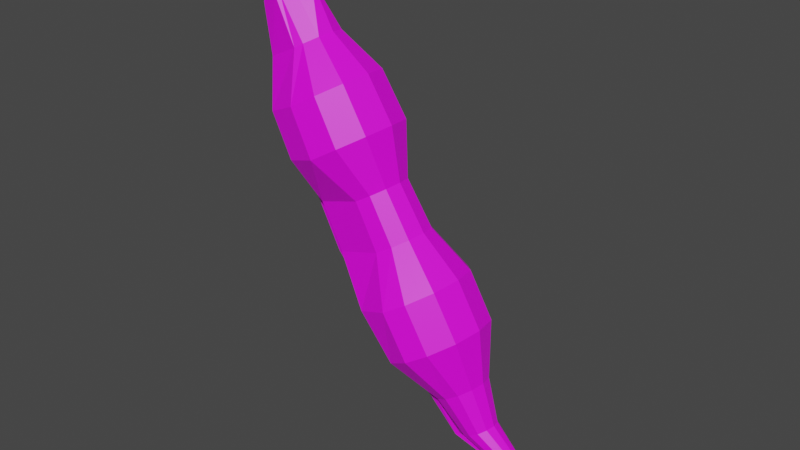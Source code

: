 # Source: Grimsnap_Peas.blend  (saved by Blender 2.90.8; exported with 4.5.12 LTS)
import bpy
from mathutils import Matrix  # noqa: F401  (used for matrix-valued properties, if any)

bpy.ops.wm.read_factory_settings(use_empty=True)
scene = bpy.context.scene
scene.name = 'Scene'

# ---- collections
col_collection = bpy.data.collections.new('Collection'); scene.collection.children.link(col_collection)

# ---- images (referenced by path relative to the original .blend; pixels are not part of the script)
import os
ASSET_DIR = os.environ.get("B2B_ASSET_DIR", "")  # directory of the original .blend (textures are referenced by path, not embedded)
HERE = os.path.dirname(os.path.abspath(__file__))  # packed textures are extracted next to this script under _unpacked/

def load_image(name, relpath, width, height, colorspace="sRGB"):
    """Load a texture the original file referenced (path relative to the .blend, or extracted next to this script)."""
    p = next((c for c in (os.path.join(HERE, relpath), os.path.join(ASSET_DIR, relpath)) if relpath and os.path.exists(c)), "")
    if p:
        img = bpy.data.images.load(p, check_existing=True)
        img.name = name
    else:  # same state as the original file: an image datablock whose file is absent (Cycles renders it pink)
        img = bpy.data.images.new(name, width, height)
        img.source = "FILE"
        img.filepath = "//" + (relpath or name)
    img.colorspace_settings.name = colorspace
    return img
img_peas_jpg = load_image('Peas.jpg', 'Peas.jpg', 1024, 1024, 'sRGB')

# ---- materials (node trees are filled in below, after node groups)
mat_material = bpy.data.materials.new('Material')
mat_material.alpha_threshold = 0.0
mat_material.use_transparent_shadow = False
mat_material.line_color = (0.0, 0.0, 0.0, 1.0)
mat_material_001 = bpy.data.materials.new('Material.001')
mat_material_001.use_transparent_shadow = False

# ---- material node trees
mat_material.use_nodes = True; mat_material.node_tree.nodes.clear()
_N = mat_material.node_tree.nodes; _L = mat_material.node_tree.links
n0 = _N.new('ShaderNodeOutputMaterial'); n0.name = 'Material Output'; n0.location = (300, 300)
n1 = _N.new('ShaderNodeBsdfPrincipled'); n1.name = 'Principled BSDF'; n1.location = (10, 300)
n1.distribution = 'GGX'
n1.subsurface_method = 'BURLEY'
n1.inputs[2].default_value = 0.4
n1.inputs[3].default_value = 1.45
n1.inputs[27].default_value = (0.0, 0.0, 0.0, 1.0)
n1.inputs[28].default_value = 1.0
_L.new(n1.outputs[0], n0.inputs[0])
n0.is_active_output = True
mat_material_001.use_nodes = True; mat_material_001.node_tree.nodes.clear()
_N = mat_material_001.node_tree.nodes; _L = mat_material_001.node_tree.links
n0 = _N.new('ShaderNodeBsdfPrincipled'); n0.name = 'Principled BSDF'; n0.location = (10, 300)
n0.distribution = 'GGX'
n0.subsurface_method = 'BURLEY'
n0.inputs[3].default_value = 1.45
n0.inputs[27].default_value = (0.0, 0.0, 0.0, 1.0)
n0.inputs[28].default_value = 1.0
n1 = _N.new('ShaderNodeOutputMaterial'); n1.name = 'Material Output'; n1.location = (300, 300)
n2 = _N.new('ShaderNodeTexImage'); n2.name = 'Image Texture'; n2.location = (-280, 260)
n2.image = img_peas_jpg
_L.new(n0.outputs[0], n1.inputs[0])
_L.new(n2.outputs[0], n0.inputs[0])
n1.is_active_output = True

# ---- world
world_world = bpy.data.worlds.new('World'); scene.world = world_world
world_world.use_nodes = True; world_world.node_tree.nodes.clear()
_N = world_world.node_tree.nodes; _L = world_world.node_tree.links
n0 = _N.new('ShaderNodeOutputWorld'); n0.name = 'World Output'; n0.location = (300, 300)
n1 = _N.new('ShaderNodeBackground'); n1.name = 'Background'; n1.location = (10, 300)
n1.inputs[0].default_value = (0.05088, 0.05088, 0.05088, 1.0)
_L.new(n1.outputs[0], n0.inputs[0])
n0.is_active_output = True
world_world.color = (0.05088, 0.05088, 0.05088)
world_world.use_sun_shadow = False
world_world.sun_shadow_jitter_overblur = 0.0

# ---- meshes
me_cube = bpy.data.meshes.new('Cube')
me_cube.from_pydata([], [], [])
_uv = me_cube.uv_layers.new(name='UVMap')
_uv.uv.foreach_set('vector', [])
me_cube.materials.append(mat_material)
me_cube.use_remesh_preserve_volume = False
me_cube.use_remesh_preserve_attributes = False
me_cube.use_mirror_vertex_groups = False
me_cube.update()
me_cylinder = bpy.data.meshes.new('Cylinder')
me_cylinder.from_pydata([], [], [])
_uv = me_cylinder.uv_layers.new(name='UVMap')
_uv.uv.foreach_set('vector', [])
me_cylinder.use_remesh_fix_poles = True
me_cylinder.use_remesh_preserve_attributes = False
me_cylinder.use_mirror_vertex_groups = False
me_cylinder.update()
me_cylinder_001 = bpy.data.meshes.new('Cylinder.001')
me_cylinder_001.from_pydata([(0.1572, 0.008615, -0.1931), (-0.1062, 0.009523, 0.2822), (0.1608, 0.007461, -0.1909), (-0.1021, 0.008247, 0.2847), (0.1636, 0.004308, -0.1892), (-0.09911, 0.004762, 0.2865), (0.1645, -2.235e-08, -0.1887), (-0.09802, -1.118e-08, 0.2871), (0.1498, -2.608e-08, -0.1975), (-0.1144, -1.304e-08, 0.2773), (0.1507, 0.004308, -0.1969), (-0.1133, 0.004762, 0.278), (0.1535, 0.007461, -0.1953), (-0.1103, 0.008247, 0.2798), (0.08985, 0.02661, -0.1259), (0.06416, 0.05386, -0.08304), (0.03847, 0.05427, -0.04014), (0.01279, 0.03276, 0.002757), (-0.0129, 0.03054, 0.04565), (-0.04346, 0.05523, 0.08563), (-0.06827, 0.0525, 0.1291), (-0.08359, 0.02952, 0.1743), (-0.1093, 0.02534, 0.2172), (-0.1068, 0.02195, 0.2187), (-0.07669, 0.02556, 0.1785), (-0.04574, 0.04547, 0.1425), (-0.01977, 0.04783, 0.09982), (0.0001981, 0.02645, 0.0535), (0.02684, 0.02838, 0.01117), (0.05777, 0.047, -0.02859), (0.08328, 0.04665, -0.07159), (0.1013, 0.02305, -0.1191), (-0.09887, 0.01267, 0.2235), (-0.06742, 0.01476, 0.184), (-0.02926, 0.02625, 0.1524), (-0.002432, 0.02761, 0.1102), (0.009788, 0.01527, 0.05924), (0.03713, 0.01638, 0.01733), (0.07481, 0.02714, -0.01838), (0.1002, 0.02693, -0.06146), (0.1096, 0.01331, -0.1141), (-0.08894, -1.118e-08, 0.2297), (-0.06402, -1.118e-08, 0.1861), (-0.02322, -1.118e-08, 0.156), (0.003916, -1.118e-08, 0.114), (0.0133, -1.49e-08, 0.06134), (0.0409, -1.49e-08, 0.01959), (0.08105, -1.49e-08, -0.01465), (0.1064, -1.49e-08, -0.05775), (0.1127, -1.863e-08, -0.1123), (0.09387, 0.007706, -0.1734), (-0.1328, 0.01061, 0.2032), (-0.1224, 0.01288, 0.1549), (-0.1078, 0.02202, 0.1104), (-0.08772, 0.02326, 0.06715), (-0.06805, 0.01581, 0.02447), (-0.0438, 0.01717, -0.01929), (-0.005575, 0.02376, -0.06117), (0.02931, 0.02351, -0.1039), (0.06555, 0.0112, -0.1405), (-0.1381, -1.863e-08, 0.2), (-0.1286, -1.863e-08, 0.1512), (-0.1176, -2.608e-08, 0.1045), (-0.09936, -2.794e-08, 0.06018), (-0.07571, -2.235e-08, 0.01988), (-0.05194, -2.235e-08, -0.02416), (-0.01702, -3.166e-08, -0.06802), (0.01795, -2.98e-08, -0.1107), (0.05682, -2.608e-08, -0.1457), (-0.1352, 0.009761, 0.2017), (-0.1252, 0.01144, 0.1532), (-0.1116, 0.01585, 0.1081), (-0.09302, 0.01659, 0.06398), (-0.0722, 0.01527, 0.02198), (-0.04817, 0.01638, -0.02191), (-0.01078, 0.01769, -0.06429), (0.02414, 0.01748, -0.107), (0.05988, 0.01013, -0.1439), (-0.1272, 0.02195, 0.2065), (-0.1159, 0.02556, 0.1588), (-0.09908, 0.04547, 0.1156), (-0.07567, 0.04783, 0.07436), (-0.0586, 0.02645, 0.03013), (-0.03387, 0.02838, -0.01334), (0.006263, 0.047, -0.05408), (0.04106, 0.04665, -0.09687), (0.07843, 0.02305, -0.1328), (0.1193, 0.01498, -0.1582), (0.1247, 0.008647, -0.155), (0.1267, -2.049e-08, -0.1538), (-0.1124, 0.002952, 0.2786), (0.1516, 0.002397, -0.1964), (0.08725, -2.235e-08, -0.1774), (0.08923, 0.008647, -0.1762), (0.1044, 0.01498, -0.1671), (0.1118, 0.01729, -0.1626)], [], [(22, 1, 3, 23), (23, 3, 5, 32), (32, 5, 7, 41), (60, 9, 11, 69), (51, 90, 13, 78), (78, 13, 1, 22), (94, 86, 14, 95), (86, 85, 15, 14), (85, 84, 16, 15), (84, 83, 17, 16), (83, 82, 18, 17), (82, 81, 19, 18), (81, 80, 20, 19), (80, 79, 21, 20), (79, 78, 22, 21), (50, 59, 86, 94), (59, 58, 85, 86), (58, 57, 84, 85), (57, 56, 83, 84), (56, 55, 82, 83), (55, 54, 81, 82), (54, 53, 80, 81), (53, 52, 79, 80), (52, 51, 78, 79), (92, 68, 77, 93), (68, 67, 76, 77), (67, 66, 75, 76), (66, 65, 74, 75), (65, 64, 73, 74), (64, 63, 72, 73), (63, 62, 71, 72), (62, 61, 70, 71), (61, 60, 69, 70), (10, 93, 50, 91), (75, 74, 56, 57), (76, 75, 57, 58), (77, 76, 58, 59), (93, 77, 59, 50), (69, 11, 90, 51), (74, 73, 55, 56), (73, 72, 54, 55), (72, 71, 53, 54), (71, 70, 52, 53), (70, 69, 51, 52), (88, 40, 49, 89), (40, 39, 48, 49), (39, 38, 47, 48), (38, 37, 46, 47), (37, 36, 45, 46), (36, 35, 44, 45), (35, 34, 43, 44), (34, 33, 42, 43), (33, 32, 41, 42), (87, 31, 40, 88), (31, 30, 39, 40), (30, 29, 38, 39), (29, 28, 37, 38), (28, 27, 36, 37), (27, 26, 35, 36), (26, 25, 34, 35), (25, 24, 33, 34), (24, 23, 32, 33), (95, 14, 31, 87), (14, 15, 30, 31), (15, 16, 29, 30), (16, 17, 28, 29), (17, 18, 27, 28), (18, 19, 26, 27), (19, 20, 25, 26), (20, 21, 24, 25), (21, 22, 23, 24), (0, 95, 87, 2), (2, 87, 88, 4), (4, 88, 89, 6), (8, 92, 93, 10), (91, 50, 94, 12), (12, 94, 95, 0)])
_uv = me_cylinder_001.uv_layers.new(name='UVMap')
_uv.uv.foreach_set('vector', [0.5937, 0.7974, 0.6069, 0.7005, 0.6156, 0.7, 0.5985, 0.7964, 0.6675, 0.7939, 0.6985, 0.7006, 0.707, 0.7, 0.6902, 0.7923, 0.1569, 0.09233, 0.1737, 0.0, 0.1828, 0.0002139, 0.1812, 0.0929, 0.4227, 0.2683, 0.3985, 0.3325, 0.3894, 0.3331, 0.4035, 0.2688, 0.2725, 0.3396, 0.2714, 0.3896, 0.2146, 0.3896, 0.2146, 0.3396, 0.5542, 0.7968, 0.5979, 0.7002, 0.6069, 0.7005, 0.5937, 0.7974, 0.4327, 0.2582, 0.4144, 0.1931, 0.4397, 0.1939, 0.4492, 0.2587, 0.4144, 0.1931, 0.3936, 0.108, 0.4449, 0.1097, 0.4397, 0.1939, 0.1675, 0.3413, 0.1677, 0.2492, 0.2194, 0.2509, 0.2188, 0.343, 0.01045, 0.6576, 0.0, 0.56, 0.05902, 0.5607, 0.06215, 0.6592, 0.1917, 0.3672, 0.1939, 0.2744, 0.2508, 0.2751, 0.2507, 0.368, 0.1939, 0.2744, 0.2029, 0.1884, 0.245, 0.1902, 0.2508, 0.2751, 0.1245, 0.8503, 0.1432, 0.7379, 0.2024, 0.7537, 0.1741, 0.8641, 0.2969, 0.85, 0.2795, 0.9465, 0.2238, 0.9349, 0.2482, 0.8387, 0.537, 0.8902, 0.5542, 0.7968, 0.5937, 0.7974, 0.5939, 0.8909, 0.2709, 0.111, 0.2702, 0.1905, 0.2388, 0.1838, 0.2494, 0.1048, 0.2702, 0.1905, 0.258, 0.2882, 0.2082, 0.2857, 0.2388, 0.1838, 0.258, 0.2882, 0.2576, 0.3745, 0.2075, 0.3719, 0.2082, 0.2857, 0.2576, 0.3745, 0.2701, 0.4599, 0.2423, 0.4554, 0.2075, 0.3719, 0.2701, 0.4599, 0.271, 0.5444, 0.2446, 0.54, 0.2423, 0.4554, 0.271, 0.5444, 0.2583, 0.6328, 0.2057, 0.6304, 0.2446, 0.54, 0.2583, 0.6328, 0.2597, 0.718, 0.212, 0.7179, 0.2057, 0.6304, 0.7639, 0.6888, 0.7769, 0.77, 0.7496, 0.7686, 0.7162, 0.6887, 0.7498, 0.1731, 0.7457, 0.2515, 0.7215, 0.2504, 0.7225, 0.1717, 0.2899, 0.1139, 0.297, 0.1941, 0.277, 0.1946, 0.2733, 0.1149, 0.297, 0.1941, 0.3081, 0.2904, 0.2728, 0.2906, 0.277, 0.1946, 0.3081, 0.2904, 0.3082, 0.3767, 0.2725, 0.3768, 0.2728, 0.2906, 0.3082, 0.3767, 0.3066, 0.4614, 0.2752, 0.4631, 0.2725, 0.3768, 0.6055, 0.03846, 0.6036, 0.1229, 0.5744, 0.1246, 0.5742, 0.0402, 0.6036, 0.1229, 0.6072, 0.2123, 0.5732, 0.2121, 0.5744, 0.1246, 0.6072, 0.2123, 0.6049, 0.2965, 0.5725, 0.2963, 0.5732, 0.2121, 0.783, 0.09334, 0.7772, 0.1743, 0.7547, 0.1749, 0.7506, 0.09315, 0.7772, 0.1743, 0.7685, 0.2526, 0.7493, 0.2531, 0.7547, 0.1749, 0.2896, 0.1552, 0.2896, 0.1812, 0.2641, 0.1812, 0.2628, 0.1552, 0.3098, 0.277, 0.3082, 0.1844, 0.3178, 0.1845, 0.3221, 0.2787, 0.2728, 0.2906, 0.2725, 0.3768, 0.2576, 0.3745, 0.258, 0.2882, 0.3343, 0.0815, 0.3354, 0.1736, 0.3238, 0.1694, 0.3221, 0.07874, 0.3354, 0.001675, 0.3343, 0.0815, 0.3221, 0.07874, 0.3257, 0.0, 0.2979, 0.3396, 0.2979, 0.3896, 0.2714, 0.3896, 0.2725, 0.3396, 0.3082, 0.1844, 0.3121, 0.09181, 0.3212, 0.09188, 0.3178, 0.1845, 0.3121, 0.09181, 0.3095, 0.0, 0.3221, 0.00184, 0.3212, 0.09188, 0.5732, 0.2121, 0.5725, 0.2963, 0.5586, 0.2951, 0.5572, 0.2099, 0.7506, 0.09315, 0.7547, 0.1749, 0.7498, 0.1731, 0.7368, 0.09193, 0.3284, 0.1736, 0.3284, 0.2687, 0.3231, 0.2697, 0.3221, 0.1746, 0.5647, 0.4653, 0.5625, 0.3836, 0.588, 0.3842, 0.5812, 0.4657, 0.5625, 0.3836, 0.5528, 0.2844, 0.6044, 0.2856, 0.588, 0.3842, 0.1538, 0.7261, 0.1538, 0.6339, 0.2057, 0.6351, 0.2054, 0.7273, 0.1538, 0.6339, 0.1622, 0.5473, 0.1936, 0.548, 0.2057, 0.6351, 0.3538, 0.3546, 0.3544, 0.2632, 0.3836, 0.2639, 0.3852, 0.3553, 0.3544, 0.2632, 0.3445, 0.1651, 0.3974, 0.1664, 0.3836, 0.2639, 0.3643, 0.8912, 0.3657, 0.7997, 0.416, 0.8009, 0.4172, 0.8924, 0.3657, 0.7997, 0.3696, 0.7155, 0.3979, 0.7161, 0.416, 0.8009, 0.3696, 0.7155, 0.3684, 0.6257, 0.3926, 0.6262, 0.3979, 0.7161, 0.5492, 0.4664, 0.5387, 0.3853, 0.5625, 0.3836, 0.5647, 0.4653, 0.5387, 0.3853, 0.5046, 0.2877, 0.5528, 0.2844, 0.5625, 0.3836, 0.1056, 0.7294, 0.1052, 0.6373, 0.1538, 0.6339, 0.1538, 0.7261, 0.1052, 0.6373, 0.1328, 0.5493, 0.1622, 0.5473, 0.1538, 0.6339, 0.3245, 0.3566, 0.327, 0.2651, 0.3544, 0.2632, 0.3538, 0.3546, 0.327, 0.2651, 0.2951, 0.1685, 0.3445, 0.1651, 0.3544, 0.2632, 0.2259, 0.8699, 0.2549, 0.7556, 0.3149, 0.7639, 0.289, 0.8786, 0.1739, 0.8238, 0.1546, 0.9107, 0.1284, 0.9141, 0.1272, 0.8298, 0.6651, 0.884, 0.6675, 0.7939, 0.6902, 0.7923, 0.6915, 0.8821, 0.4492, 0.2587, 0.4397, 0.1939, 0.4639, 0.1927, 0.4648, 0.2579, 0.4397, 0.1939, 0.4449, 0.1097, 0.4851, 0.1072, 0.4639, 0.1927, 0.06155, 0.7513, 0.06215, 0.6592, 0.1027, 0.6567, 0.1018, 0.7489, 0.06215, 0.6592, 0.05902, 0.5607, 0.08874, 0.5592, 0.1027, 0.6567, 0.2507, 0.368, 0.2508, 0.2751, 0.2785, 0.2737, 0.2804, 0.3665, 0.2508, 0.2751, 0.245, 0.1902, 0.2951, 0.1876, 0.2785, 0.2737, 0.2689, 0.732, 0.244, 0.8376, 0.1841, 0.827, 0.206, 0.7209, 0.2356, 0.8368, 0.2036, 0.9306, 0.1895, 0.928, 0.1891, 0.8262, 0.6524, 0.8858, 0.6596, 0.7943, 0.6675, 0.7939, 0.6651, 0.884, 0.4904, 0.3469, 0.4492, 0.2587, 0.4648, 0.2579, 0.4982, 0.3465, 0.5716, 0.3413, 0.545, 0.2549, 0.5605, 0.2539, 0.5794, 0.3407, 0.5794, 0.3407, 0.5605, 0.2539, 0.5771, 0.2543, 0.5876, 0.3409, 0.258, 0.0, 0.2899, 0.1139, 0.2733, 0.1149, 0.2497, 0.0004561, 0.2628, 0.1552, 0.2641, 0.1812, 0.2063, 0.1813, 0.2063, 0.1552, 0.4822, 0.3466, 0.4327, 0.2582, 0.4492, 0.2587, 0.4904, 0.3469])
me_cylinder_001.materials.append(mat_material_001)
me_cylinder_001.use_remesh_fix_poles = True
me_cylinder_001.use_remesh_preserve_attributes = False
me_cylinder_001.use_mirror_vertex_groups = False
me_cylinder_001.update()

# ---- objects
ob_cube = bpy.data.objects.new('Cube', me_cube)
ob_cylinder = bpy.data.objects.new('Cylinder', me_cylinder)
ob_cylinder_001 = bpy.data.objects.new('Cylinder.001', me_cylinder_001)

# ---- transforms, parenting, visibility, modifiers, constraints
ob_cube.location = (0.0, 0.0, 0.0)
ob_cube.lock_rotations_4d = False
ob_cube.empty_display_type = 'ARROWS'
ob_cube.lineart.crease_threshold = 0.0
_m = ob_cube.modifiers.new('Mirror', 'MIRROR')
_m.use_axis = (False, True, False)
ob_cylinder.location = (0.0, 0.0, 0.15)
ob_cylinder.lineart.crease_threshold = 0.0
ob_cylinder_001.location = (0.0, 0.0, 0.25)
ob_cylinder_001.lineart.crease_threshold = 0.0
_m = ob_cylinder_001.modifiers.new('Mirror', 'MIRROR')
_m.use_axis = (False, True, False)

# ---- collection membership
col_collection.objects.link(ob_cube)
col_collection.objects.link(ob_cylinder)
col_collection.objects.link(ob_cylinder_001)

# ---- scene / render settings (as saved in the file)
scene.frame_start = 1; scene.frame_end = 250; scene.frame_set(1)
scene.render.engine = 'BLENDER_EEVEE_NEXT'
scene.cycles.use_denoising = False
scene.cycles.samples = 128
scene.cycles.sampling_pattern = 'TABULATED_SOBOL'
scene.cycles.use_adaptive_sampling = False
scene.cycles.use_light_tree = False
scene.view_settings.view_transform = 'Filmic'
bpy.context.view_layer.update()

# ---- added for rendering (the .blend has no active camera and no usable light): camera, sun
cam_auto = bpy.data.cameras.new('AutoCamera')
cam_auto.lens = 50.0
cam_auto.sensor_width = 36.0
cam_auto.clip_end = 1000.0
ob_auto_camera = bpy.data.objects.new('AutoCamera', cam_auto)
scene.collection.objects.link(ob_auto_camera)
ob_auto_camera.location = (0.592728, -0.695415, 0.732177)
ob_auto_camera.rotation_euler = (1.09748, -7.21219e-08, 0.694738)
scene.camera = ob_auto_camera
light_auto_sun = bpy.data.lights.new('AutoSun', 'SUN')
light_auto_sun.energy = 3.0
light_auto_sun.angle = 0.0523599
ob_auto_sun = bpy.data.objects.new('AutoSun', light_auto_sun)
scene.collection.objects.link(ob_auto_sun)
ob_auto_sun.rotation_euler = (0.872665, 0.174533, 0.523599)
bpy.context.view_layer.update()
